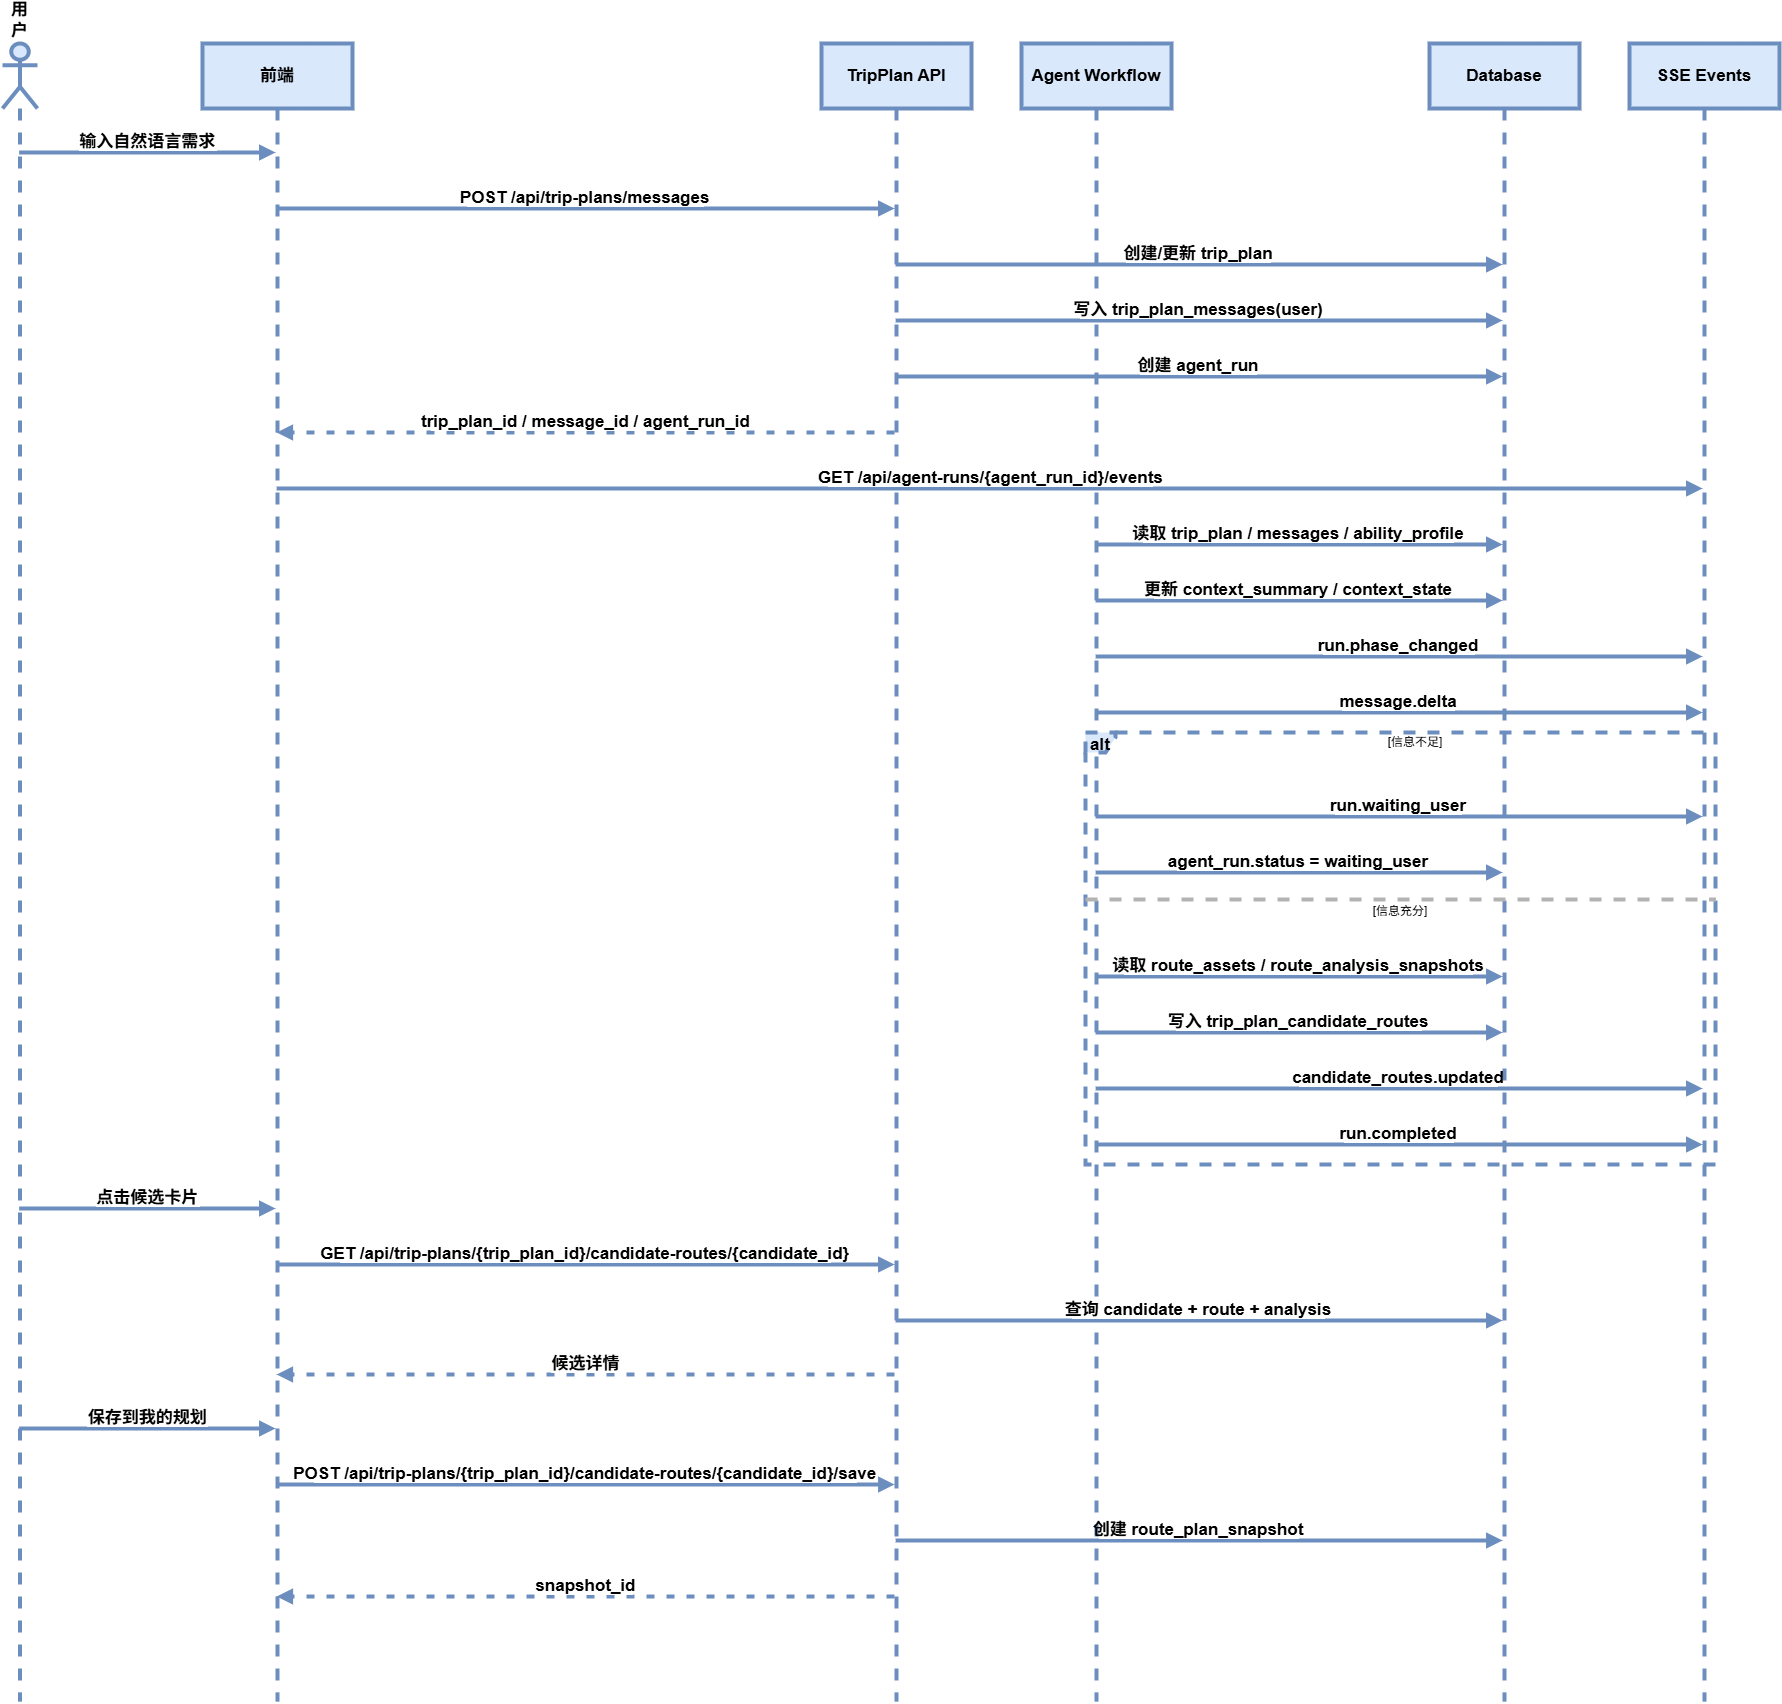

The diagram above was exported from draw.io. Its source (the exported page's mxGraphModel, read from the mxfile embedded in the PNG):
<mxGraphModel dx="3126" dy="3346" grid="1" gridSize="10" guides="1" tooltips="1" connect="1" arrows="1" fold="1" page="1" pageScale="1" pageWidth="827" pageHeight="1169" math="0" shadow="0">
  <root>
    <mxCell id="0" />
    <mxCell id="1" parent="0" />
    <mxCell id="kUl17BU3Y3PuJej83AkI-1" parent="1" style="shape=umlLifeline;perimeter=lifelinePerimeter;whiteSpace=wrap;container=1;dropTarget=0;collapsible=0;recursiveResize=0;outlineConnect=0;portConstraint=eastwest;newEdgeStyle={&quot;edgeStyle&quot;:&quot;elbowEdgeStyle&quot;,&quot;elbow&quot;:&quot;vertical&quot;,&quot;curved&quot;:0,&quot;rounded&quot;:0};participant=umlActor;verticalAlign=bottom;labelPosition=center;verticalLabelPosition=top;align=center;size=65;fillColor=#dae8fc;strokeColor=#6c8ebf;fontSize=17;fontStyle=1;labelBorderColor=none;strokeWidth=4;" value="用户" vertex="1">
      <mxGeometry height="1658" width="35" x="20" y="20" as="geometry" />
    </mxCell>
    <mxCell id="kUl17BU3Y3PuJej83AkI-2" parent="1" style="shape=umlLifeline;perimeter=lifelinePerimeter;whiteSpace=wrap;container=1;dropTarget=0;collapsible=0;recursiveResize=0;outlineConnect=0;portConstraint=eastwest;newEdgeStyle={&quot;edgeStyle&quot;:&quot;elbowEdgeStyle&quot;,&quot;elbow&quot;:&quot;vertical&quot;,&quot;curved&quot;:0,&quot;rounded&quot;:0};size=65;fillColor=#dae8fc;strokeColor=#6c8ebf;fontSize=17;fontStyle=1;labelBorderColor=none;strokeWidth=4;" value="前端" vertex="1">
      <mxGeometry height="1658" width="150" x="220" y="20" as="geometry" />
    </mxCell>
    <mxCell id="kUl17BU3Y3PuJej83AkI-3" parent="1" style="shape=umlLifeline;perimeter=lifelinePerimeter;whiteSpace=wrap;container=1;dropTarget=0;collapsible=0;recursiveResize=0;outlineConnect=0;portConstraint=eastwest;newEdgeStyle={&quot;edgeStyle&quot;:&quot;elbowEdgeStyle&quot;,&quot;elbow&quot;:&quot;vertical&quot;,&quot;curved&quot;:0,&quot;rounded&quot;:0};size=65;fillColor=#dae8fc;strokeColor=#6c8ebf;fontSize=17;fontStyle=1;labelBorderColor=none;strokeWidth=4;" value="TripPlan API" vertex="1">
      <mxGeometry height="1658" width="150" x="839" y="20" as="geometry" />
    </mxCell>
    <mxCell id="kUl17BU3Y3PuJej83AkI-4" parent="1" style="shape=umlLifeline;perimeter=lifelinePerimeter;whiteSpace=wrap;container=1;dropTarget=0;collapsible=0;recursiveResize=0;outlineConnect=0;portConstraint=eastwest;newEdgeStyle={&quot;edgeStyle&quot;:&quot;elbowEdgeStyle&quot;,&quot;elbow&quot;:&quot;vertical&quot;,&quot;curved&quot;:0,&quot;rounded&quot;:0};size=65;fillColor=#dae8fc;strokeColor=#6c8ebf;fontSize=17;fontStyle=1;labelBorderColor=none;strokeWidth=4;" value="Agent Workflow" vertex="1">
      <mxGeometry height="1658" width="150" x="1039" y="20" as="geometry" />
    </mxCell>
    <mxCell id="kUl17BU3Y3PuJej83AkI-5" parent="1" style="shape=umlLifeline;perimeter=lifelinePerimeter;whiteSpace=wrap;container=1;dropTarget=0;collapsible=0;recursiveResize=0;outlineConnect=0;portConstraint=eastwest;newEdgeStyle={&quot;edgeStyle&quot;:&quot;elbowEdgeStyle&quot;,&quot;elbow&quot;:&quot;vertical&quot;,&quot;curved&quot;:0,&quot;rounded&quot;:0};size=65;fillColor=#dae8fc;strokeColor=#6c8ebf;fontSize=17;fontStyle=1;labelBorderColor=none;strokeWidth=4;" value="Database" vertex="1">
      <mxGeometry height="1658" width="150" x="1447" y="20" as="geometry" />
    </mxCell>
    <mxCell id="kUl17BU3Y3PuJej83AkI-6" parent="1" style="shape=umlLifeline;perimeter=lifelinePerimeter;whiteSpace=wrap;container=1;dropTarget=0;collapsible=0;recursiveResize=0;outlineConnect=0;portConstraint=eastwest;newEdgeStyle={&quot;edgeStyle&quot;:&quot;elbowEdgeStyle&quot;,&quot;elbow&quot;:&quot;vertical&quot;,&quot;curved&quot;:0,&quot;rounded&quot;:0};size=65;fillColor=#dae8fc;strokeColor=#6c8ebf;fontSize=17;fontStyle=1;labelBorderColor=none;strokeWidth=4;" value="SSE Events" vertex="1">
      <mxGeometry height="1658" width="150" x="1647" y="20" as="geometry" />
    </mxCell>
    <mxCell id="kUl17BU3Y3PuJej83AkI-7" parent="1" style="shape=umlFrame;dashed=1;pointerEvents=0;dropTarget=0;strokeColor=#6c8ebf;height=20;width=30;fillColor=#dae8fc;fontSize=17;fontStyle=1;labelBorderColor=none;strokeWidth=4;" value="alt" vertex="1">
      <mxGeometry height="432" width="630" x="1103" y="709" as="geometry" />
    </mxCell>
    <mxCell id="kUl17BU3Y3PuJej83AkI-8" parent="kUl17BU3Y3PuJej83AkI-7" style="text;strokeColor=none;fillColor=none;align=center;verticalAlign=middle;whiteSpace=wrap;labelBorderColor=none;strokeWidth=4;" value="[信息不足]" vertex="1">
      <mxGeometry height="20" width="600" x="30" as="geometry" />
    </mxCell>
    <mxCell id="kUl17BU3Y3PuJej83AkI-9" parent="kUl17BU3Y3PuJej83AkI-7" style="shape=line;dashed=1;whiteSpace=wrap;verticalAlign=top;labelPosition=center;verticalLabelPosition=middle;align=center;strokeColor=#B3B3B3;labelBorderColor=none;strokeWidth=4;" value="[信息充分]" vertex="1">
      <mxGeometry height="4" width="630" y="165" as="geometry" />
    </mxCell>
    <mxCell id="kUl17BU3Y3PuJej83AkI-10" edge="1" parent="1" source="kUl17BU3Y3PuJej83AkI-1" style="verticalAlign=bottom;edgeStyle=elbowEdgeStyle;elbow=vertical;curved=0;rounded=0;endArrow=block;fillColor=#dae8fc;strokeColor=#6c8ebf;fontSize=17;fontStyle=1;labelBorderColor=none;strokeWidth=4;" target="kUl17BU3Y3PuJej83AkI-2" value="输入自然语言需求">
      <mxGeometry relative="1" as="geometry">
        <Array as="points">
          <mxPoint x="204" y="129" />
        </Array>
      </mxGeometry>
    </mxCell>
    <mxCell id="kUl17BU3Y3PuJej83AkI-11" edge="1" parent="1" source="kUl17BU3Y3PuJej83AkI-2" style="verticalAlign=bottom;edgeStyle=elbowEdgeStyle;elbow=vertical;curved=0;rounded=0;endArrow=block;fillColor=#dae8fc;strokeColor=#6c8ebf;fontSize=17;fontStyle=1;labelBorderColor=none;strokeWidth=4;" target="kUl17BU3Y3PuJej83AkI-3" value="POST /api/trip-plans/messages">
      <mxGeometry relative="1" as="geometry">
        <Array as="points">
          <mxPoint x="613" y="185" />
        </Array>
      </mxGeometry>
    </mxCell>
    <mxCell id="kUl17BU3Y3PuJej83AkI-12" edge="1" parent="1" source="kUl17BU3Y3PuJej83AkI-3" style="verticalAlign=bottom;edgeStyle=elbowEdgeStyle;elbow=vertical;curved=0;rounded=0;endArrow=block;fillColor=#dae8fc;strokeColor=#6c8ebf;fontSize=17;fontStyle=1;labelBorderColor=none;strokeWidth=4;" target="kUl17BU3Y3PuJej83AkI-5" value="创建/更新 trip_plan">
      <mxGeometry relative="1" as="geometry">
        <Array as="points">
          <mxPoint x="1227" y="241" />
        </Array>
      </mxGeometry>
    </mxCell>
    <mxCell id="kUl17BU3Y3PuJej83AkI-13" edge="1" parent="1" source="kUl17BU3Y3PuJej83AkI-3" style="verticalAlign=bottom;edgeStyle=elbowEdgeStyle;elbow=vertical;curved=0;rounded=0;endArrow=block;fillColor=#dae8fc;strokeColor=#6c8ebf;fontSize=17;fontStyle=1;labelBorderColor=none;strokeWidth=4;" target="kUl17BU3Y3PuJej83AkI-5" value="写入 trip_plan_messages(user)">
      <mxGeometry relative="1" as="geometry">
        <Array as="points">
          <mxPoint x="1227" y="297" />
        </Array>
      </mxGeometry>
    </mxCell>
    <mxCell id="kUl17BU3Y3PuJej83AkI-14" edge="1" parent="1" source="kUl17BU3Y3PuJej83AkI-3" style="verticalAlign=bottom;edgeStyle=elbowEdgeStyle;elbow=vertical;curved=0;rounded=0;endArrow=block;fillColor=#dae8fc;strokeColor=#6c8ebf;fontSize=17;fontStyle=1;labelBorderColor=none;strokeWidth=4;" target="kUl17BU3Y3PuJej83AkI-5" value="创建 agent_run">
      <mxGeometry relative="1" as="geometry">
        <Array as="points">
          <mxPoint x="1227" y="353" />
        </Array>
      </mxGeometry>
    </mxCell>
    <mxCell id="kUl17BU3Y3PuJej83AkI-15" edge="1" parent="1" source="kUl17BU3Y3PuJej83AkI-3" style="verticalAlign=bottom;edgeStyle=elbowEdgeStyle;elbow=vertical;curved=0;rounded=0;dashed=1;dashPattern=2 3;endArrow=block;fillColor=#dae8fc;strokeColor=#6c8ebf;fontSize=17;fontStyle=1;labelBorderColor=none;strokeWidth=4;" target="kUl17BU3Y3PuJej83AkI-2" value="trip_plan_id / message_id / agent_run_id">
      <mxGeometry relative="1" as="geometry">
        <Array as="points">
          <mxPoint x="616" y="409" />
        </Array>
      </mxGeometry>
    </mxCell>
    <mxCell id="kUl17BU3Y3PuJej83AkI-16" edge="1" parent="1" source="kUl17BU3Y3PuJej83AkI-2" style="verticalAlign=bottom;edgeStyle=elbowEdgeStyle;elbow=vertical;curved=0;rounded=0;endArrow=block;fillColor=#dae8fc;strokeColor=#6c8ebf;fontSize=17;fontStyle=1;labelBorderColor=none;strokeWidth=4;" target="kUl17BU3Y3PuJej83AkI-6" value="GET /api/agent-runs/{agent_run_id}/events">
      <mxGeometry relative="1" as="geometry">
        <Array as="points">
          <mxPoint x="1017" y="465" />
        </Array>
      </mxGeometry>
    </mxCell>
    <mxCell id="kUl17BU3Y3PuJej83AkI-17" edge="1" parent="1" source="kUl17BU3Y3PuJej83AkI-4" style="verticalAlign=bottom;edgeStyle=elbowEdgeStyle;elbow=vertical;curved=0;rounded=0;endArrow=block;fillColor=#dae8fc;strokeColor=#6c8ebf;fontSize=17;fontStyle=1;labelBorderColor=none;strokeWidth=4;" target="kUl17BU3Y3PuJej83AkI-5" value="读取 trip_plan / messages / ability_profile">
      <mxGeometry relative="1" as="geometry">
        <Array as="points">
          <mxPoint x="1327" y="521" />
        </Array>
      </mxGeometry>
    </mxCell>
    <mxCell id="kUl17BU3Y3PuJej83AkI-18" edge="1" parent="1" source="kUl17BU3Y3PuJej83AkI-4" style="verticalAlign=bottom;edgeStyle=elbowEdgeStyle;elbow=vertical;curved=0;rounded=0;endArrow=block;fillColor=#dae8fc;strokeColor=#6c8ebf;fontSize=17;fontStyle=1;labelBorderColor=none;strokeWidth=4;" target="kUl17BU3Y3PuJej83AkI-5" value="更新 context_summary / context_state">
      <mxGeometry relative="1" as="geometry">
        <Array as="points">
          <mxPoint x="1327" y="577" />
        </Array>
      </mxGeometry>
    </mxCell>
    <mxCell id="kUl17BU3Y3PuJej83AkI-19" edge="1" parent="1" source="kUl17BU3Y3PuJej83AkI-4" style="verticalAlign=bottom;edgeStyle=elbowEdgeStyle;elbow=vertical;curved=0;rounded=0;endArrow=block;fillColor=#dae8fc;strokeColor=#6c8ebf;fontSize=17;fontStyle=1;labelBorderColor=none;strokeWidth=4;" target="kUl17BU3Y3PuJej83AkI-6" value="run.phase_changed">
      <mxGeometry relative="1" as="geometry">
        <Array as="points">
          <mxPoint x="1427" y="633" />
        </Array>
      </mxGeometry>
    </mxCell>
    <mxCell id="kUl17BU3Y3PuJej83AkI-20" edge="1" parent="1" source="kUl17BU3Y3PuJej83AkI-4" style="verticalAlign=bottom;edgeStyle=elbowEdgeStyle;elbow=vertical;curved=0;rounded=0;endArrow=block;fillColor=#dae8fc;strokeColor=#6c8ebf;fontSize=17;fontStyle=1;labelBorderColor=none;strokeWidth=4;" target="kUl17BU3Y3PuJej83AkI-6" value="message.delta">
      <mxGeometry relative="1" as="geometry">
        <Array as="points">
          <mxPoint x="1427" y="689" />
        </Array>
      </mxGeometry>
    </mxCell>
    <mxCell id="kUl17BU3Y3PuJej83AkI-21" edge="1" parent="1" source="kUl17BU3Y3PuJej83AkI-4" style="verticalAlign=bottom;edgeStyle=elbowEdgeStyle;elbow=vertical;curved=0;rounded=0;endArrow=block;fillColor=#dae8fc;strokeColor=#6c8ebf;fontSize=17;fontStyle=1;labelBorderColor=none;strokeWidth=4;" target="kUl17BU3Y3PuJej83AkI-6" value="run.waiting_user">
      <mxGeometry relative="1" as="geometry">
        <Array as="points">
          <mxPoint x="1427" y="793" />
        </Array>
      </mxGeometry>
    </mxCell>
    <mxCell id="kUl17BU3Y3PuJej83AkI-22" edge="1" parent="1" source="kUl17BU3Y3PuJej83AkI-4" style="verticalAlign=bottom;edgeStyle=elbowEdgeStyle;elbow=vertical;curved=0;rounded=0;endArrow=block;fillColor=#dae8fc;strokeColor=#6c8ebf;fontSize=17;fontStyle=1;labelBorderColor=none;strokeWidth=4;" target="kUl17BU3Y3PuJej83AkI-5" value="agent_run.status = waiting_user">
      <mxGeometry relative="1" as="geometry">
        <Array as="points">
          <mxPoint x="1327" y="849" />
        </Array>
      </mxGeometry>
    </mxCell>
    <mxCell id="kUl17BU3Y3PuJej83AkI-23" edge="1" parent="1" source="kUl17BU3Y3PuJej83AkI-4" style="verticalAlign=bottom;edgeStyle=elbowEdgeStyle;elbow=vertical;curved=0;rounded=0;endArrow=block;fillColor=#dae8fc;strokeColor=#6c8ebf;fontSize=17;fontStyle=1;labelBorderColor=none;strokeWidth=4;" target="kUl17BU3Y3PuJej83AkI-5" value="读取 route_assets / route_analysis_snapshots">
      <mxGeometry relative="1" as="geometry">
        <Array as="points">
          <mxPoint x="1327" y="953" />
        </Array>
      </mxGeometry>
    </mxCell>
    <mxCell id="kUl17BU3Y3PuJej83AkI-24" edge="1" parent="1" source="kUl17BU3Y3PuJej83AkI-4" style="verticalAlign=bottom;edgeStyle=elbowEdgeStyle;elbow=vertical;curved=0;rounded=0;endArrow=block;fillColor=#dae8fc;strokeColor=#6c8ebf;fontSize=17;fontStyle=1;labelBorderColor=none;strokeWidth=4;" target="kUl17BU3Y3PuJej83AkI-5" value="写入 trip_plan_candidate_routes">
      <mxGeometry relative="1" as="geometry">
        <Array as="points">
          <mxPoint x="1327" y="1009" />
        </Array>
      </mxGeometry>
    </mxCell>
    <mxCell id="kUl17BU3Y3PuJej83AkI-25" edge="1" parent="1" source="kUl17BU3Y3PuJej83AkI-4" style="verticalAlign=bottom;edgeStyle=elbowEdgeStyle;elbow=vertical;curved=0;rounded=0;endArrow=block;fillColor=#dae8fc;strokeColor=#6c8ebf;fontSize=17;fontStyle=1;labelBorderColor=none;strokeWidth=4;" target="kUl17BU3Y3PuJej83AkI-6" value="candidate_routes.updated">
      <mxGeometry relative="1" as="geometry">
        <Array as="points">
          <mxPoint x="1427" y="1065" />
        </Array>
      </mxGeometry>
    </mxCell>
    <mxCell id="kUl17BU3Y3PuJej83AkI-26" edge="1" parent="1" source="kUl17BU3Y3PuJej83AkI-4" style="verticalAlign=bottom;edgeStyle=elbowEdgeStyle;elbow=vertical;curved=0;rounded=0;endArrow=block;fillColor=#dae8fc;strokeColor=#6c8ebf;fontSize=17;fontStyle=1;labelBorderColor=none;strokeWidth=4;" target="kUl17BU3Y3PuJej83AkI-6" value="run.completed">
      <mxGeometry relative="1" as="geometry">
        <Array as="points">
          <mxPoint x="1427" y="1121" />
        </Array>
      </mxGeometry>
    </mxCell>
    <mxCell id="kUl17BU3Y3PuJej83AkI-27" edge="1" parent="1" source="kUl17BU3Y3PuJej83AkI-1" style="verticalAlign=bottom;edgeStyle=elbowEdgeStyle;elbow=vertical;curved=0;rounded=0;endArrow=block;fillColor=#dae8fc;strokeColor=#6c8ebf;fontSize=17;fontStyle=1;labelBorderColor=none;strokeWidth=4;" target="kUl17BU3Y3PuJej83AkI-2" value="点击候选卡片">
      <mxGeometry relative="1" as="geometry">
        <Array as="points">
          <mxPoint x="204" y="1185" />
        </Array>
      </mxGeometry>
    </mxCell>
    <mxCell id="kUl17BU3Y3PuJej83AkI-28" edge="1" parent="1" source="kUl17BU3Y3PuJej83AkI-2" style="verticalAlign=bottom;edgeStyle=elbowEdgeStyle;elbow=vertical;curved=0;rounded=0;endArrow=block;fillColor=#dae8fc;strokeColor=#6c8ebf;fontSize=17;fontStyle=1;labelBorderColor=none;strokeWidth=4;" target="kUl17BU3Y3PuJej83AkI-3" value="GET /api/trip-plans/{trip_plan_id}/candidate-routes/{candidate_id}">
      <mxGeometry relative="1" as="geometry">
        <Array as="points">
          <mxPoint x="613" y="1241" />
        </Array>
      </mxGeometry>
    </mxCell>
    <mxCell id="kUl17BU3Y3PuJej83AkI-29" edge="1" parent="1" source="kUl17BU3Y3PuJej83AkI-3" style="verticalAlign=bottom;edgeStyle=elbowEdgeStyle;elbow=vertical;curved=0;rounded=0;endArrow=block;fillColor=#dae8fc;strokeColor=#6c8ebf;fontSize=17;fontStyle=1;labelBorderColor=none;strokeWidth=4;" target="kUl17BU3Y3PuJej83AkI-5" value="查询 candidate + route + analysis">
      <mxGeometry relative="1" as="geometry">
        <Array as="points">
          <mxPoint x="1227" y="1297" />
        </Array>
      </mxGeometry>
    </mxCell>
    <mxCell id="kUl17BU3Y3PuJej83AkI-30" edge="1" parent="1" source="kUl17BU3Y3PuJej83AkI-3" style="verticalAlign=bottom;edgeStyle=elbowEdgeStyle;elbow=vertical;curved=0;rounded=0;dashed=1;dashPattern=2 3;endArrow=block;fillColor=#dae8fc;strokeColor=#6c8ebf;fontSize=17;fontStyle=1;labelBorderColor=none;strokeWidth=4;" target="kUl17BU3Y3PuJej83AkI-2" value="候选详情">
      <mxGeometry relative="1" as="geometry">
        <Array as="points">
          <mxPoint x="616" y="1351" />
        </Array>
      </mxGeometry>
    </mxCell>
    <mxCell id="kUl17BU3Y3PuJej83AkI-31" edge="1" parent="1" source="kUl17BU3Y3PuJej83AkI-1" style="verticalAlign=bottom;edgeStyle=elbowEdgeStyle;elbow=vertical;curved=0;rounded=0;endArrow=block;fillColor=#dae8fc;strokeColor=#6c8ebf;fontSize=17;fontStyle=1;labelBorderColor=none;strokeWidth=4;" target="kUl17BU3Y3PuJej83AkI-2" value="保存到我的规划">
      <mxGeometry relative="1" as="geometry">
        <Array as="points">
          <mxPoint x="204" y="1405" />
        </Array>
      </mxGeometry>
    </mxCell>
    <mxCell id="kUl17BU3Y3PuJej83AkI-32" edge="1" parent="1" source="kUl17BU3Y3PuJej83AkI-2" style="verticalAlign=bottom;edgeStyle=elbowEdgeStyle;elbow=vertical;curved=0;rounded=0;endArrow=block;fillColor=#dae8fc;strokeColor=#6c8ebf;fontSize=17;fontStyle=1;labelBorderColor=none;strokeWidth=4;" target="kUl17BU3Y3PuJej83AkI-3" value="POST /api/trip-plans/{trip_plan_id}/candidate-routes/{candidate_id}/save">
      <mxGeometry relative="1" as="geometry">
        <Array as="points">
          <mxPoint x="613" y="1461" />
        </Array>
      </mxGeometry>
    </mxCell>
    <mxCell id="kUl17BU3Y3PuJej83AkI-33" edge="1" parent="1" source="kUl17BU3Y3PuJej83AkI-3" style="verticalAlign=bottom;edgeStyle=elbowEdgeStyle;elbow=vertical;curved=0;rounded=0;endArrow=block;fillColor=#dae8fc;strokeColor=#6c8ebf;fontSize=17;fontStyle=1;labelBorderColor=none;strokeWidth=4;" target="kUl17BU3Y3PuJej83AkI-5" value="创建 route_plan_snapshot">
      <mxGeometry relative="1" as="geometry">
        <Array as="points">
          <mxPoint x="1227" y="1517" />
        </Array>
      </mxGeometry>
    </mxCell>
    <mxCell id="kUl17BU3Y3PuJej83AkI-34" edge="1" parent="1" source="kUl17BU3Y3PuJej83AkI-3" style="verticalAlign=bottom;edgeStyle=elbowEdgeStyle;elbow=vertical;curved=0;rounded=0;dashed=1;dashPattern=2 3;endArrow=block;fillColor=#dae8fc;strokeColor=#6c8ebf;fontSize=17;fontStyle=1;labelBorderColor=none;strokeWidth=4;" target="kUl17BU3Y3PuJej83AkI-2" value="snapshot_id">
      <mxGeometry relative="1" as="geometry">
        <Array as="points">
          <mxPoint x="616" y="1573" />
        </Array>
      </mxGeometry>
    </mxCell>
  </root>
</mxGraphModel>